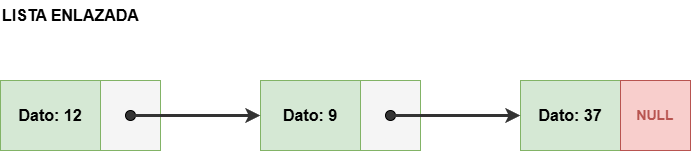

The diagram above was exported from draw.io. Its source (the exported page's mxGraphModel, read from the mxfile embedded in the PNG):
<mxGraphModel dx="2054" dy="1151" grid="1" gridSize="10" guides="1" tooltips="1" connect="1" arrows="1" fold="1" page="1" pageScale="1" pageWidth="827" pageHeight="1169" math="0" shadow="0">
  <root>
    <mxCell id="0" />
    <mxCell id="1" parent="0" />
    <mxCell id="JgxT6iL63fR_AHoEAI5F-1" parent="1" style="text;html=1;align=left;verticalAlign=middle;resizable=0;points=[];autosize=1;strokeColor=none;fillColor=none;fontStyle=1;fontSize=16;" value="LISTA ENLAZADA&amp;nbsp;" vertex="1">
      <mxGeometry height="30" width="160" x="50" y="435" as="geometry" />
    </mxCell>
    <mxCell id="JgxT6iL63fR_AHoEAI5F-2" parent="1" style="rounded=0;whiteSpace=wrap;html=1;fillColor=#d5e8d4;strokeColor=#82b366;fontSize=16;fontStyle=1" value="Dato: 12" vertex="1">
      <mxGeometry height="70" width="100" x="50" y="515" as="geometry" />
    </mxCell>
    <mxCell id="JgxT6iL63fR_AHoEAI5F-3" parent="1" style="rounded=0;whiteSpace=wrap;html=1;fillColor=#f5f5f5;strokeColor=#82b366;" value="" vertex="1">
      <mxGeometry height="70" width="60" x="150" y="515" as="geometry" />
    </mxCell>
    <mxCell id="JgxT6iL63fR_AHoEAI5F-4" parent="1" style="ellipse;whiteSpace=wrap;html=1;fillColor=#333333;" value="" vertex="1">
      <mxGeometry height="10" width="10" x="175" y="545" as="geometry" />
    </mxCell>
    <mxCell id="JgxT6iL63fR_AHoEAI5F-5" parent="1" style="rounded=0;whiteSpace=wrap;html=1;fillColor=#d5e8d4;strokeColor=#82b366;fontSize=16;fontStyle=1" value="Dato: 9" vertex="1">
      <mxGeometry height="70" width="100" x="310" y="515" as="geometry" />
    </mxCell>
    <mxCell id="JgxT6iL63fR_AHoEAI5F-6" parent="1" style="rounded=0;whiteSpace=wrap;html=1;fillColor=#f5f5f5;strokeColor=#82b366;" value="" vertex="1">
      <mxGeometry height="70" width="60" x="410" y="515" as="geometry" />
    </mxCell>
    <mxCell id="JgxT6iL63fR_AHoEAI5F-7" parent="1" style="ellipse;whiteSpace=wrap;html=1;fillColor=#333333;" value="" vertex="1">
      <mxGeometry height="10" width="10" x="435" y="545" as="geometry" />
    </mxCell>
    <mxCell id="JgxT6iL63fR_AHoEAI5F-8" edge="1" parent="1" source="JgxT6iL63fR_AHoEAI5F-4" style="endArrow=classic;html=1;exitX=0.5;exitY=0.5;exitDx=0;exitDy=0;entryX=0;entryY=0.5;entryDx=0;entryDy=0;strokeWidth=3;strokeColor=#333333;" target="JgxT6iL63fR_AHoEAI5F-5" value="">
      <mxGeometry height="50" relative="1" width="50" as="geometry" />
    </mxCell>
    <mxCell id="JgxT6iL63fR_AHoEAI5F-9" parent="1" style="rounded=0;whiteSpace=wrap;html=1;fillColor=#d5e8d4;strokeColor=#82b366;fontSize=16;fontStyle=1" value="Dato: 37" vertex="1">
      <mxGeometry height="70" width="100" x="570" y="515" as="geometry" />
    </mxCell>
    <mxCell id="JgxT6iL63fR_AHoEAI5F-10" parent="1" style="rounded=0;whiteSpace=wrap;html=1;fillColor=#f8cecc;strokeColor=#b85450;fontSize=14;fontColor=#b85450;fontStyle=1" value="NULL" vertex="1">
      <mxGeometry height="70" width="70" x="670" y="515" as="geometry" />
    </mxCell>
    <mxCell id="JgxT6iL63fR_AHoEAI5F-11" edge="1" parent="1" source="JgxT6iL63fR_AHoEAI5F-7" style="endArrow=classic;html=1;exitX=0.5;exitY=0.5;exitDx=0;exitDy=0;entryX=0;entryY=0.5;entryDx=0;entryDy=0;strokeWidth=3;strokeColor=#333333;" target="JgxT6iL63fR_AHoEAI5F-9" value="">
      <mxGeometry height="50" relative="1" width="50" as="geometry" />
    </mxCell>
  </root>
</mxGraphModel>